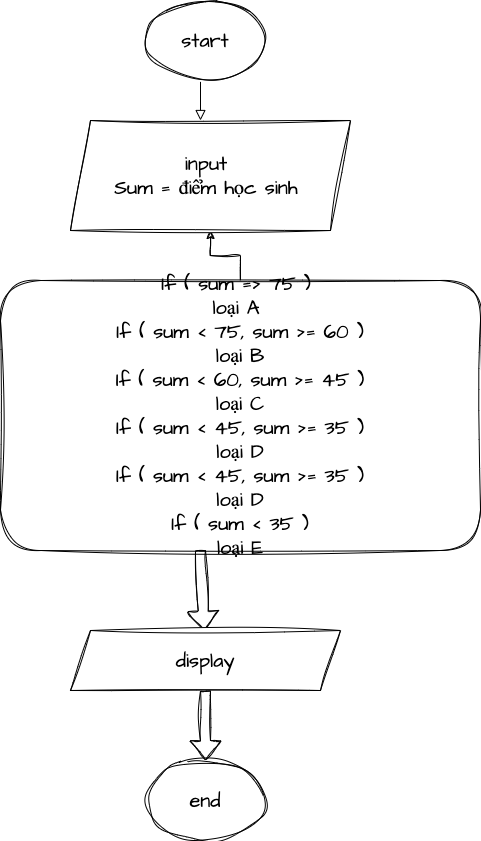

The diagram above was exported from draw.io. Its source (the exported page's mxGraphModel, read from the mxfile embedded in the PNG):
<mxGraphModel dx="1194" dy="704" grid="1" gridSize="10" guides="1" tooltips="1" connect="1" arrows="1" fold="1" page="1" pageScale="1" pageWidth="827" pageHeight="1169" math="0" shadow="0">
  <root>
    <mxCell id="WIyWlLk6GJQsqaUBKTNV-0" />
    <mxCell id="WIyWlLk6GJQsqaUBKTNV-1" parent="WIyWlLk6GJQsqaUBKTNV-0" />
    <mxCell id="WIyWlLk6GJQsqaUBKTNV-2" value="" style="rounded=0;html=1;jettySize=auto;orthogonalLoop=1;fontSize=11;endArrow=block;endFill=0;endSize=8;strokeWidth=1;shadow=0;labelBackgroundColor=none;edgeStyle=orthogonalEdgeStyle;" parent="WIyWlLk6GJQsqaUBKTNV-1" edge="1">
      <mxGeometry relative="1" as="geometry">
        <mxPoint x="220" y="80" as="sourcePoint" />
        <mxPoint x="210" y="130" as="targetPoint" />
        <Array as="points">
          <mxPoint x="220" y="90" />
          <mxPoint x="210" y="90" />
        </Array>
      </mxGeometry>
    </mxCell>
    <mxCell id="aO9HpydjacqHWHiJSwfb-0" value="start" style="ellipse;whiteSpace=wrap;html=1;sketch=1;hachureGap=4;jiggle=2;curveFitting=1;fontFamily=Architects Daughter;fontSource=https%3A%2F%2Ffonts.googleapis.com%2Fcss%3Ffamily%3DArchitects%2BDaughter;fontSize=20;" vertex="1" parent="WIyWlLk6GJQsqaUBKTNV-1">
      <mxGeometry x="155" y="10" width="120" height="80" as="geometry" />
    </mxCell>
    <mxCell id="aO9HpydjacqHWHiJSwfb-2" value="" style="shape=flexArrow;endArrow=classic;html=1;rounded=0;sketch=1;hachureGap=4;jiggle=2;curveFitting=1;fontFamily=Architects Daughter;fontSource=https%3A%2F%2Ffonts.googleapis.com%2Fcss%3Ffamily%3DArchitects%2BDaughter;fontSize=16;exitX=0.446;exitY=1.009;exitDx=0;exitDy=0;exitPerimeter=0;" edge="1" parent="WIyWlLk6GJQsqaUBKTNV-1" target="aO9HpydjacqHWHiJSwfb-3">
      <mxGeometry width="50" height="50" relative="1" as="geometry">
        <mxPoint x="204.8800000000001" y="290.99" as="sourcePoint" />
        <mxPoint x="210" y="370" as="targetPoint" />
      </mxGeometry>
    </mxCell>
    <mxCell id="aO9HpydjacqHWHiJSwfb-11" style="edgeStyle=orthogonalEdgeStyle;rounded=0;sketch=1;hachureGap=4;jiggle=2;curveFitting=1;orthogonalLoop=1;jettySize=auto;html=1;entryX=0.5;entryY=1;entryDx=0;entryDy=0;fontFamily=Architects Daughter;fontSource=https%3A%2F%2Ffonts.googleapis.com%2Fcss%3Ffamily%3DArchitects%2BDaughter;fontSize=16;" edge="1" parent="WIyWlLk6GJQsqaUBKTNV-1" source="aO9HpydjacqHWHiJSwfb-3" target="aO9HpydjacqHWHiJSwfb-10">
      <mxGeometry relative="1" as="geometry" />
    </mxCell>
    <mxCell id="aO9HpydjacqHWHiJSwfb-3" value="&lt;div&gt;If ( sum =&amp;gt; 75 )&amp;nbsp;&lt;/div&gt;&lt;div&gt;&#09;loại A&amp;nbsp;&lt;/div&gt;&lt;div&gt;If ( sum &amp;lt; 75, sum &amp;gt;= 60 )&lt;/div&gt;&lt;div&gt;&lt;span style=&quot;&quot;&gt;&#09;&lt;/span&gt;loại B&lt;/div&gt;&lt;div&gt;If ( sum &amp;lt; 60, sum &amp;gt;= 45 )&lt;/div&gt;&lt;div&gt;&lt;span style=&quot;&quot;&gt;&#09;&lt;/span&gt;loại C&lt;/div&gt;&lt;div&gt;If ( sum &amp;lt; 45, sum &amp;gt;= 35 )&lt;/div&gt;&lt;div&gt;&lt;span style=&quot;&quot;&gt;&#09;&lt;/span&gt;loại D&lt;/div&gt;&lt;div&gt;If ( sum &amp;lt; 45, sum &amp;gt;= 35 )&lt;/div&gt;&lt;div&gt;&lt;span style=&quot;&quot;&gt;&#09;&lt;/span&gt;loại D&lt;/div&gt;&lt;div&gt;If ( sum &amp;lt; 35 )&lt;/div&gt;&lt;div&gt;&lt;span style=&quot;&quot;&gt;&#09;&lt;/span&gt;loại E&lt;/div&gt;" style="rounded=1;whiteSpace=wrap;html=1;sketch=1;hachureGap=4;jiggle=2;curveFitting=1;fontFamily=Architects Daughter;fontSource=https%3A%2F%2Ffonts.googleapis.com%2Fcss%3Ffamily%3DArchitects%2BDaughter;fontSize=20;" vertex="1" parent="WIyWlLk6GJQsqaUBKTNV-1">
      <mxGeometry x="10" y="290" width="480" height="270" as="geometry" />
    </mxCell>
    <mxCell id="aO9HpydjacqHWHiJSwfb-4" value="" style="shape=flexArrow;endArrow=classic;html=1;rounded=0;sketch=1;hachureGap=4;jiggle=2;curveFitting=1;fontFamily=Architects Daughter;fontSource=https%3A%2F%2Ffonts.googleapis.com%2Fcss%3Ffamily%3DArchitects%2BDaughter;fontSize=16;" edge="1" parent="WIyWlLk6GJQsqaUBKTNV-1" target="aO9HpydjacqHWHiJSwfb-6">
      <mxGeometry width="50" height="50" relative="1" as="geometry">
        <mxPoint x="210" y="560" as="sourcePoint" />
        <mxPoint x="210" y="480" as="targetPoint" />
      </mxGeometry>
    </mxCell>
    <mxCell id="aO9HpydjacqHWHiJSwfb-6" value="display" style="shape=parallelogram;perimeter=parallelogramPerimeter;whiteSpace=wrap;html=1;fixedSize=1;sketch=1;hachureGap=4;jiggle=2;curveFitting=1;fontFamily=Architects Daughter;fontSource=https%3A%2F%2Ffonts.googleapis.com%2Fcss%3Ffamily%3DArchitects%2BDaughter;fontSize=20;" vertex="1" parent="WIyWlLk6GJQsqaUBKTNV-1">
      <mxGeometry x="80" y="640" width="270" height="60" as="geometry" />
    </mxCell>
    <mxCell id="aO9HpydjacqHWHiJSwfb-7" value="end" style="ellipse;whiteSpace=wrap;html=1;sketch=1;hachureGap=4;jiggle=2;curveFitting=1;fontFamily=Architects Daughter;fontSource=https%3A%2F%2Ffonts.googleapis.com%2Fcss%3Ffamily%3DArchitects%2BDaughter;fontSize=20;" vertex="1" parent="WIyWlLk6GJQsqaUBKTNV-1">
      <mxGeometry x="155" y="770" width="120" height="80" as="geometry" />
    </mxCell>
    <mxCell id="aO9HpydjacqHWHiJSwfb-9" value="" style="shape=flexArrow;endArrow=classic;html=1;rounded=0;sketch=1;hachureGap=4;jiggle=2;curveFitting=1;fontFamily=Architects Daughter;fontSource=https%3A%2F%2Ffonts.googleapis.com%2Fcss%3Ffamily%3DArchitects%2BDaughter;fontSize=16;entryX=0.5;entryY=0;entryDx=0;entryDy=0;" edge="1" parent="WIyWlLk6GJQsqaUBKTNV-1" target="aO9HpydjacqHWHiJSwfb-7">
      <mxGeometry width="50" height="50" relative="1" as="geometry">
        <mxPoint x="215" y="700" as="sourcePoint" />
        <mxPoint x="200" y="570" as="targetPoint" />
      </mxGeometry>
    </mxCell>
    <mxCell id="aO9HpydjacqHWHiJSwfb-10" value="input&amp;nbsp;&lt;br&gt;Sum = điểm học sinh&amp;nbsp;" style="shape=parallelogram;perimeter=parallelogramPerimeter;whiteSpace=wrap;html=1;fixedSize=1;sketch=1;hachureGap=4;jiggle=2;curveFitting=1;fontFamily=Architects Daughter;fontSource=https%3A%2F%2Ffonts.googleapis.com%2Fcss%3Ffamily%3DArchitects%2BDaughter;fontSize=20;" vertex="1" parent="WIyWlLk6GJQsqaUBKTNV-1">
      <mxGeometry x="80" y="130" width="280" height="110" as="geometry" />
    </mxCell>
  </root>
</mxGraphModel>